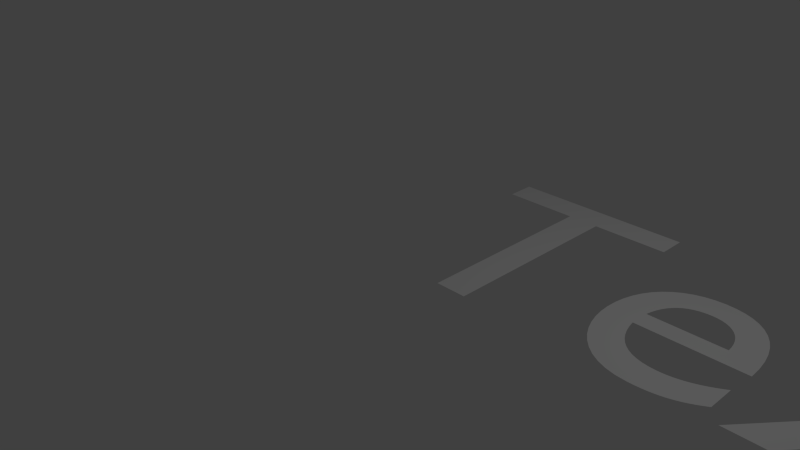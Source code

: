 # Source: client_pirata.blend  (saved by Blender 2.75.0; exported with 4.5.12 LTS)
import bpy
from mathutils import Matrix  # noqa: F401  (used for matrix-valued properties, if any)

bpy.ops.wm.read_factory_settings(use_empty=True)
scene = bpy.context.scene
scene.name = 'Scene'

# ---- collections
col_collection_1 = bpy.data.collections.new('Collection 1'); scene.collection.children.link(col_collection_1)
col_collection_2 = bpy.data.collections.new('Collection 2'); scene.collection.children.link(col_collection_2)
col_collection_2.hide_render = True
col_collection_2.hide_viewport = True

# ---- materials (node trees are filled in below, after node groups)
mat_material = bpy.data.materials.new('Material')
mat_material.alpha_threshold = 0.0
mat_material.use_transparent_shadow = False
mat_material.roughness = 0.5
mat_material.line_color = (0.0, 0.0, 0.0, 1.0)

# ---- material node trees

# ---- world
world_world = bpy.data.worlds.new('World'); scene.world = world_world
world_world.color = (0.05088, 0.05088, 0.05088)
world_world.use_sun_shadow = False
world_world.sun_shadow_jitter_overblur = 0.0
world_world.cycles.sampling_method = 'MANUAL'
world_world.cycles.sample_map_resolution = 256

# ---- cameras
cam_camera = bpy.data.cameras.new('Camera')
cam_camera.clip_end = 100.0
cam_camera.lens = 35.0
cam_camera.sensor_width = 32.0
cam_camera.sensor_height = 18.0
cam_camera.ortho_scale = 7.314
cam_camera.dof.focus_distance = 0.0
cam_camera.dof.aperture_fstop = 128.0

# ---- lights
light_lamp = bpy.data.lights.new('Lamp', 'POINT')
light_lamp.transmission_factor = 0.0
light_lamp.cutoff_distance = 30.0
light_lamp.energy = 100.0
light_lamp.shadow_buffer_clip_start = 1.001
light_lamp.shadow_soft_size = 0.1
light_lamp.shadow_maximum_resolution = 0.006
light_lamp.use_absolute_resolution = True
light_lamp.cycles.use_multiple_importance_sampling = False

# ---- meshes
me_cube = bpy.data.meshes.new('Cube')
me_cube.from_pydata([(1.0, 1.0, -1.0), (1.0, -1.0, -1.0), (-1.0, -1.0, -1.0), (-1.0, 1.0, -1.0), (1.0, 1.0, 1.0), (1.0, -1.0, 1.0), (-1.0, -1.0, 1.0), (-1.0, 1.0, 1.0)], [], [(0, 1, 2, 3), (4, 7, 6, 5), (0, 4, 5, 1), (1, 5, 6, 2), (2, 6, 7, 3), (4, 0, 3, 7)])
me_cube.materials.append(mat_material)
me_cube.use_remesh_preserve_volume = False
me_cube.use_remesh_preserve_attributes = False
me_cube.use_mirror_vertex_groups = False
me_cube.update()

# ---- curves / text
txt_text_001 = bpy.data.curves.new('Text.001', 'FONT')
txt_text_001.dimensions = '2D'
txt_text_001.body = 'Text'
txt_text_001.use_path_clamp = True
txt_text_001.bevel_resolution = 0
txt_text = bpy.data.curves.new('Text', 'FONT')
txt_text.dimensions = '2D'
txt_text.body = 'Name'
txt_text.use_path_clamp = True
txt_text.bevel_resolution = 0

# ---- objects
ob_name = bpy.data.objects.new('Name', txt_text_001)
ob_spawner = bpy.data.objects.new('Spawner', None)
ob_lamp = bpy.data.objects.new('Lamp', light_lamp)
ob_camera = bpy.data.objects.new('Camera', cam_camera)
ob_avatar = bpy.data.objects.new('Avatar', me_cube)
ob_text = bpy.data.objects.new('Text', txt_text)

# ---- transforms, parenting, visibility, modifiers, constraints
ob_name.location = (-0.02931, 0.05863, 0.0)
ob_name.scale = (4.427, 4.427, 4.427)
ob_name.lineart.crease_threshold = 0.0
ob_spawner.location = (-0.02931, 0.05863, 0.0)
ob_spawner.empty_image_offset = (0.0, 0.0)
ob_spawner.lineart.crease_threshold = 0.0
ob_lamp.location = (4.076, 1.005, 5.904)
ob_lamp.rotation_euler = (0.6503, 0.05522, 1.866)
ob_lamp.lock_rotations_4d = False
ob_lamp.empty_display_type = 'ARROWS'
ob_lamp.color = (0.0, 0.0, 0.0, 0.0)
ob_lamp.lineart.crease_threshold = 0.0
ob_camera.location = (7.481, -6.508, 5.344)
ob_camera.rotation_euler = (1.109, 0.01082, 0.8149)
ob_camera.lock_rotations_4d = False
ob_camera.empty_display_type = 'ARROWS'
ob_camera.color = (0.0, 0.0, 0.0, 0.0)
ob_camera.display_type = 'WIRE'
ob_camera.lineart.crease_threshold = 0.0
ob_avatar.location = (0.0, 0.0, 0.0)
ob_avatar.lock_rotations_4d = False
ob_avatar.empty_display_type = 'ARROWS'
ob_avatar.lineart.crease_threshold = 0.0
ob_text.parent = ob_avatar
ob_text.location = (-1.874, 1.041, 0.0)
ob_text.scale = (1.919, 1.919, 1.919)
ob_text.lineart.crease_threshold = 0.0

# ---- collection membership
col_collection_1.objects.link(ob_name)
col_collection_1.objects.link(ob_spawner)
col_collection_1.objects.link(ob_lamp)
col_collection_1.objects.link(ob_camera)
col_collection_2.objects.link(ob_avatar)
col_collection_2.objects.link(ob_text)

# ---- scene / render settings (as saved in the file)
scene.camera = ob_camera
scene.frame_start = 1; scene.frame_end = 250; scene.frame_set(1)
scene.render.engine = 'BLENDER_EEVEE_NEXT'
scene.render.image_settings.compression = 90
scene.render.resolution_percentage = 50
scene.render.dither_intensity = 0.0
scene.cycles.use_denoising = False
scene.cycles.samples = 10
scene.cycles.sampling_pattern = 'TABULATED_SOBOL'
scene.cycles.light_sampling_threshold = 0.0
scene.cycles.use_adaptive_sampling = False
scene.cycles.use_light_tree = False
scene.cycles.blur_glossy = 0.0
scene.cycles.volume_bounces = 1
scene.cycles.pixel_filter_type = 'GAUSSIAN'
scene.cycles.sample_clamp_indirect = 0.0
scene.view_settings.view_transform = 'Standard'
bpy.context.view_layer.update()
